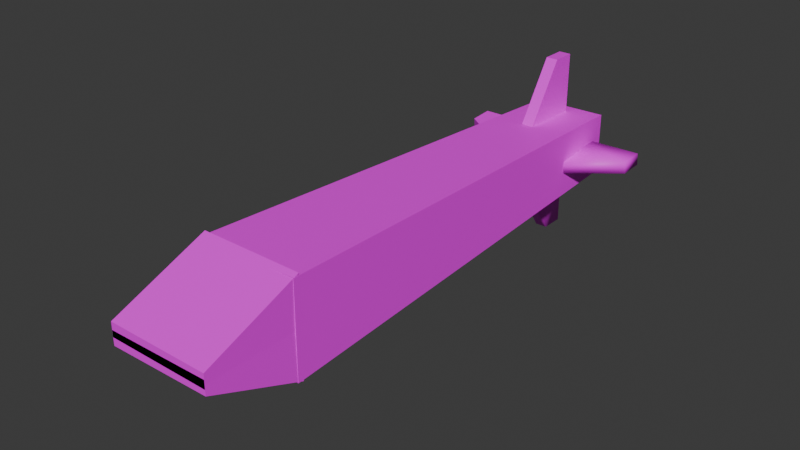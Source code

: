 # Source: Cube_d7.blend  (saved by Blender 4.2.66; exported with 4.5.12 LTS)
import bpy
from mathutils import Matrix  # noqa: F401  (used for matrix-valued properties, if any)

bpy.ops.wm.read_factory_settings(use_empty=True)
scene = bpy.context.scene
scene.name = 'Scene'

# ---- collections
col_collection = bpy.data.collections.new('Collection'); scene.collection.children.link(col_collection)

# ---- materials (node trees are filled in below, after node groups)
mat_missile_texture = bpy.data.materials.new('missile_texture')
mat_missile_texture.surface_render_method = 'BLENDED'
mat_missile_texture.blend_method = 'BLEND'
mat_missile_texture.use_transparency_overlap = False
mat_missile_texture.show_transparent_back = False
mat_missile_texture.diffuse_color = (1.0, 1.0, 1.0, 1.0)
mat_missile_texture.roughness = 0.5528

# ---- material node trees
mat_missile_texture.use_nodes = True; mat_missile_texture.node_tree.nodes.clear()
_N = mat_missile_texture.node_tree.nodes; _L = mat_missile_texture.node_tree.links
n0 = _N.new('ShaderNodeBsdfPrincipled'); n0.name = 'Principled BSDF'; n0.location = (10, 300)
n0.inputs[2].default_value = 0.5528
n0.inputs[27].default_value = (0.0, 0.0, 0.0, 1.0)
n0.inputs[28].default_value = 1.0
n1 = _N.new('ShaderNodeOutputMaterial'); n1.name = 'Material Output'; n1.location = (300, 300)
n2 = _N.new('ShaderNodeNormalMap'); n2.name = 'Normal Map'; n2.location = (-300, -300)
n2.label = 'Normal/Map'
n2.inputs[0].default_value = 0.0
n3 = _N.new('ShaderNodeTexImage'); n3.name = 'Image Texture'; n3.location = (-300, 600)
n4 = _N.new('ShaderNodeTexImage'); n4.name = 'Image Texture.001'; n4.location = (-300, 0)
_L.new(n0.outputs[0], n1.inputs[0])
_L.new(n2.outputs[0], n0.inputs[5])
_L.new(n3.outputs[0], n0.inputs[0])
_L.new(n4.outputs[1], n0.inputs[4])
n1.is_active_output = True

# ---- world
world_world = bpy.data.worlds.new('World'); scene.world = world_world
world_world.use_nodes = True; world_world.node_tree.nodes.clear()
_N = world_world.node_tree.nodes; _L = world_world.node_tree.links
n0 = _N.new('ShaderNodeOutputWorld'); n0.name = 'World Output'; n0.location = (300, 300)
n1 = _N.new('ShaderNodeBackground'); n1.name = 'Background'; n1.location = (10, 300)
n1.inputs[0].default_value = (0.05088, 0.05088, 0.05088, 1.0)
_L.new(n1.outputs[0], n0.inputs[0])
n0.is_active_output = True
world_world.color = (0.05088, 0.05088, 0.05088)
world_world.sun_shadow_jitter_overblur = 0.0

# ---- meshes
me_scene_009 = bpy.data.meshes.new('Scene.009')
me_scene_009.from_pydata([(-0.1628, -0.543, 0.1646), (-0.1189, 0.9018, -0.07683), (-0.1135, 0.9018, 0.1167), (-0.1628, -0.543, -0.1279), (0.1225, 0.9018, -0.07507), (0.1222, 0.9018, 0.1203), (0.1612, -0.543, -0.1279), (0.1612, -0.543, 0.1646), (-0.02317, 0.7839, 0.3139), (-0.02317, 0.8588, 0.104), (-0.02317, 0.8588, 0.3139), (-0.02317, 0.649, 0.104), (0.0156, 0.8588, 0.104), (0.0156, 0.8588, 0.3139), (0.0156, 0.649, 0.104), (0.0156, 0.7839, 0.3139), (0.01464, 0.784, -0.2741), (0.01286, 0.8589, -0.06427), (0.01442, 0.8589, -0.2741), (0.01345, 0.649, -0.06426), (-0.02591, 0.8588, -0.06455), (-0.02435, 0.8588, -0.2744), (-0.02532, 0.6489, -0.06455), (-0.02414, 0.7839, -0.2744), (-0.2984, 0.7914, -0.002984), (-0.08721, 0.8618, 0.005835), (-0.297, 0.866, 0.002939), (-0.09124, 0.6526, -0.01075), (-0.08781, 0.8587, 0.04449), (-0.2976, 0.863, 0.04159), (-0.09183, 0.6496, 0.0279), (-0.299, 0.7883, 0.03567), (0.2888, 0.7765, 0.04282), (0.08049, 0.8556, 0.04408), (0.2902, 0.8512, 0.04853), (0.07645, 0.6464, 0.02808), (0.08137, 0.8585, 0.005424), (0.2911, 0.8541, 0.009879), (0.07734, 0.6493, -0.01058), (0.2897, 0.7794, 0.004166), (0.1593, -0.8245, -0.01108), (0.1589, -0.5241, 0.03315), (0.1606, -0.5241, -0.1318), (0.1589, -0.8245, 0.03315), (-0.1648, -0.5241, 0.0298), (-0.1631, -0.5241, -0.1351), (-0.1648, -0.8245, 0.0298), (-0.1643, -0.8245, -0.01443), (-0.1643, -0.8245, 0.05361), (-0.1647, -0.5241, 0.009375), (-0.1632, -0.5241, 0.1743), (-0.1647, -0.8245, 0.009375), (0.1589, -0.5241, 0.006277), (0.1605, -0.5241, 0.1712), (0.1589, -0.8245, 0.006277), (0.1594, -0.8245, 0.05051)], [], [(0, 2, 1), (0, 1, 3), (2, 5, 4), (2, 4, 1), (5, 7, 6), (5, 6, 4), (7, 0, 3), (7, 3, 6), (3, 1, 4), (3, 4, 6), (7, 5, 2), (7, 2, 0), (8, 10, 9), (8, 9, 11), (10, 13, 12), (10, 12, 9), (13, 15, 14), (13, 14, 12), (15, 8, 11), (15, 11, 14), (11, 9, 12), (11, 12, 14), (15, 13, 10), (15, 10, 8), (16, 18, 17), (16, 17, 19), (18, 21, 20), (18, 20, 17), (21, 23, 22), (21, 22, 20), (23, 16, 19), (23, 19, 22), (19, 17, 20), (19, 20, 22), (23, 21, 18), (23, 18, 16), (24, 26, 25), (24, 25, 27), (26, 29, 28), (26, 28, 25), (29, 31, 30), (29, 30, 28), (31, 24, 27), (31, 27, 30), (27, 25, 28), (27, 28, 30), (31, 29, 26), (31, 26, 24), (32, 34, 33), (32, 33, 35), (34, 37, 36), (34, 36, 33), (37, 39, 38), (37, 38, 36), (39, 32, 35), (39, 35, 38), (35, 33, 36), (35, 36, 38), (39, 37, 34), (39, 34, 32), (40, 42, 41), (40, 41, 43), (42, 45, 44), (42, 44, 41), (45, 47, 46), (45, 46, 44), (47, 40, 43), (47, 43, 46), (43, 41, 44), (43, 44, 46), (47, 45, 42), (47, 42, 40), (48, 50, 49), (48, 49, 51), (50, 53, 52), (50, 52, 49), (53, 55, 54), (53, 54, 52), (55, 48, 51), (55, 51, 54), (51, 49, 52), (51, 52, 54), (55, 53, 50), (55, 50, 48)])
me_scene_009.polygons.foreach_set('use_smooth', [True] * 84)
_k = set([(0, 2), (0, 3), (0, 7), (1, 2), (1, 3), (1, 4), (2, 5), (3, 6), (4, 5), (4, 6), (5, 7), (6, 7), (8, 10), (8, 11), (8, 15), (9, 10), (9, 11), (9, 12), (10, 13), (11, 14), (12, 13), (12, 14), (13, 15), (14, 15), (24, 26), (24, 27), (24, 31), (25, 26), (25, 27), (25, 28), (26, 29), (27, 30), (28, 29), (28, 30), (29, 31), (30, 31), (40, 42), (40, 43), (40, 47), (41, 42), (41, 43), (41, 44), (42, 45), (43, 46), (44, 45), (44, 46), (45, 47), (46, 47), (48, 50), (48, 51), (48, 55), (49, 50), (49, 51), (49, 52), (50, 53), (51, 54), (52, 53), (52, 54), (53, 55), (54, 55)])
me_scene_009.attributes.new('sharp_edge', 'BOOLEAN', 'EDGE').data.foreach_set('value', [ (min(e.vertices), max(e.vertices)) in _k for e in me_scene_009.edges])
_uv = me_scene_009.uv_layers.new(name='UVSet0')
_uv.uv.foreach_set('vector', [0.3412, 0.761, 0.3666, -3.51e-08, 0.4684, 2.885e-05, 0.3412, 0.761, 0.4684, 2.885e-05, 0.4952, 0.761, 0.000989, 0.8839, 8.418e-10, 0.7598, 0.1028, 0.7604, 0.000989, 0.8839, 0.1028, 0.7604, 0.1028, 0.8875, 0.626, 1.724e-07, 0.6492, 0.7607, 0.4952, 0.7607, 0.626, 1.724e-07, 0.4952, 0.7607, 0.5232, -8.112e-09, 0.8033, 0.6829, 0.8033, 0.8528, 0.6492, 0.8529, 0.8033, 0.6829, 0.6492, 0.8529, 0.6492, 0.6831, 0.1706, 1.657e-08, 0.1471, 0.7598, 0.02004, 0.7597, 0.1706, 1.657e-08, 0.02004, 0.7597, 8.177e-09, 3.03e-08, 0.1706, 0.7571, 0.1917, 1.765e-08, 0.3158, 0.0001353, 0.1706, 0.7571, 0.3158, 0.0001353, 0.3412, 0.7571, 0.8743, 0.8534, 0.9137, 0.8534, 0.9137, 0.9639, 0.8743, 0.8534, 0.9137, 0.9639, 0.8033, 0.9639, 0.1232, 0.7598, 0.1437, 0.7598, 0.1437, 0.8702, 0.1232, 0.7598, 0.1437, 0.8702, 0.1232, 0.8702, 0.6492, 0.9634, 0.6492, 0.9239, 0.7597, 0.8529, 0.6492, 0.9634, 0.7597, 0.8529, 0.7597, 0.9634, 0.2981, 0.7571, 0.3184, 0.7584, 0.3184, 0.8684, 0.2981, 0.7571, 0.3184, 0.8684, 0.2981, 0.8672, 0.6261, 0.7607, 0.6261, 0.8712, 0.6057, 0.8712, 0.6261, 0.7607, 0.6057, 0.8712, 0.6057, 0.7607, 0.2778, 0.9091, 0.2778, 0.8697, 0.2982, 0.8697, 0.2778, 0.9091, 0.2982, 0.8697, 0.2982, 0.9091, 0.3807, 0.8715, 0.3412, 0.8715, 0.3412, 0.761, 0.3807, 0.8715, 0.3412, 0.761, 0.4517, 0.761, 0.1641, 0.8702, 0.1437, 0.8702, 0.1437, 0.7598, 0.1641, 0.8702, 0.1437, 0.7598, 0.1641, 0.7598, 0.6057, 0.9817, 0.5663, 0.9817, 0.4952, 0.8712, 0.6057, 0.9817, 0.4952, 0.8712, 0.6057, 0.8712, 0.2981, 0.8685, 0.2778, 0.8697, 0.2778, 0.7583, 0.2981, 0.8685, 0.2778, 0.7583, 0.2981, 0.7571, 0.4748, 0.8712, 0.4748, 0.761, 0.4952, 0.761, 0.4748, 0.8712, 0.4952, 0.761, 0.4952, 0.8712, 0.3388, 0.8676, 0.3388, 0.9071, 0.3184, 0.9071, 0.3388, 0.8676, 0.3184, 0.9071, 0.3184, 0.8676, 0.03923, 0.998, -3.985e-08, 0.998, -4.508e-08, 0.8875, 0.03923, 0.998, -4.508e-08, 0.8875, 0.1099, 0.8875, 0.4721, 0.8714, 0.4517, 0.8715, 0.4517, 0.761, 0.4721, 0.8714, 0.4517, 0.761, 0.4721, 0.761, 0.6057, 0.7607, 0.6057, 0.8002, 0.4952, 0.8712, 0.6057, 0.7607, 0.4952, 0.8712, 0.4952, 0.7607, 0.8959, 0.1713, 0.9162, 0.1725, 0.9162, 0.2741, 0.8959, 0.1713, 0.9162, 0.2741, 0.8959, 0.273, 0.1028, 0.8703, 0.1028, 0.7598, 0.1232, 0.7598, 0.1028, 0.8703, 0.1232, 0.7598, 0.1232, 0.8702, 0.7597, 0.8924, 0.7597, 0.8529, 0.7802, 0.8529, 0.7597, 0.8924, 0.7802, 0.8529, 0.7802, 0.8924, 0.3412, 0.9109, 0.3412, 0.8715, 0.4517, 0.8715, 0.3412, 0.9109, 0.4517, 0.8715, 0.4517, 0.982, 0.6261, 0.7607, 0.6465, 0.7607, 0.6465, 0.8712, 0.6261, 0.7607, 0.6465, 0.8712, 0.6261, 0.8712, 0.8902, 0.6829, 0.9295, 0.6829, 1.0, 0.7934, 0.8902, 0.6829, 1.0, 0.7934, 0.8901, 0.7934, 0.2575, 0.7578, 0.2778, 0.7571, 0.2778, 0.8752, 0.2575, 0.7578, 0.2778, 0.8752, 0.2575, 0.8758, 0.3184, 0.8676, 0.3184, 0.7571, 0.3388, 0.7571, 0.3184, 0.8676, 0.3388, 0.7571, 0.3388, 0.8676, 0.7802, 0.8924, 0.7802, 0.8529, 0.8006, 0.8529, 0.7802, 0.8924, 0.8006, 0.8529, 0.8006, 0.8924, 0.8709, 0.5002, 0.8074, 0.342, 0.8942, 0.342, 0.8709, 0.5002, 0.8942, 0.342, 0.8942, 0.5002, 0.8901, 0.6829, 0.8901, 0.8534, 0.8033, 0.8534, 0.8901, 0.6829, 0.8033, 0.8534, 0.8033, 0.6829, 0.8959, 0.1713, 0.8323, 0.3295, 0.8091, 0.3295, 0.8959, 0.1713, 0.8091, 0.3295, 0.8091, 0.1713, 0.8939, 0.6821, 0.8939, 0.5125, 0.9172, 0.5125, 0.8939, 0.6821, 0.9172, 0.5125, 0.9172, 0.6821, 0.6492, 0.5125, 0.807, 0.5125, 0.807, 0.6829, 0.6492, 0.5125, 0.807, 0.6829, 0.6492, 0.6829, 0.8091, 0.342, 0.6492, 0.3418, 0.6492, 0.1713, 0.8091, 0.342, 0.6492, 0.1713, 0.8091, 0.1715, 0.8751, 0.1582, 0.8116, -1.897e-08, 0.8984, 1.213e-05, 0.8751, 0.1582, 0.8984, 1.213e-05, 0.8984, 0.1582, 0.8939, 0.5125, 0.8939, 0.6829, 0.807, 0.6829, 0.8939, 0.5125, 0.807, 0.6829, 0.807, 0.5125, 0.2575, 0.7571, 0.1939, 0.9153, 0.1706, 0.9153, 0.2575, 0.7571, 0.1706, 0.9153, 0.1706, 0.7571, 0.8942, 0.5117, 0.8942, 0.342, 0.9175, 0.342, 0.8942, 0.5117, 0.9175, 0.342, 0.9175, 0.5116, 0.8074, 0.5125, 0.6492, 0.5124, 0.6492, 0.342, 0.8074, 0.5125, 0.6492, 0.342, 0.8074, 0.342, 0.6492, 0.0009078, 0.8116, 2.551e-09, 0.8116, 0.1704, 0.6492, 0.0009078, 0.8116, 0.1704, 0.6492, 0.1713])
me_scene_009.materials.append(mat_missile_texture)
me_scene_009.update()
me_scene_009.normals_split_custom_set([tuple(v) for v in zip(*[iter([-0.9994, 0.03228, 0.01106, -0.9994, 0.03228, 0.0111, -0.9994, 0.03228, 0.01109, -0.9994, 0.03228, 0.01106, -0.9994, 0.03228, 0.01109, -0.9994, 0.03228, 0.01106, 0.0, 1.0, 2.05e-07, 0.0, 1.0, 4.741e-07, 0.0, 1.0, 2.667e-07, 0.0, 1.0, 2.05e-07, 0.0, 1.0, 2.667e-07, 0.0, 1.0, 0.0, 0.9996, 0.02685, 0.0005329, 0.9996, 0.02686, 0.0004725, 0.9996, 0.02692, 0.0001, 0.9996, 0.02685, 0.0005329, 0.9996, 0.02692, 0.0001, 0.9996, 0.02687, 0.0003935, 0.0, -1.0, 0.0, 0.0, -1.0, 0.0, 0.0, -1.0, 0.0, 0.0, -1.0, 0.0, 0.0, -1.0, 0.0, 0.0, -1.0, 0.0, 0.003081, 0.0359, -0.9994, 0.003148, 0.03589, -0.9994, 0.003126, 0.03589, -0.9994, 0.003081, 0.0359, -0.9994, 0.003126, 0.03589, -0.9994, 0.003104, 0.0359, -0.9994, -0.006389, 0.03198, 0.9995, -0.006447, 0.03196, 0.9995, -0.006417, 0.03197, 0.9995, -0.006389, 0.03198, 0.9995, -0.006417, 0.03197, 0.9995, -0.006405, 0.03197, 0.9995, -1.0, 0.0, 0.0, -1.0, 0.0, 0.0, -1.0, 0.0, 0.0, -1.0, 0.0, 0.0, -1.0, 0.0, 0.0, -1.0, 0.0, 0.0, 0.0, 1.0, 0.0, 0.0, 1.0, 0.0, 0.0, 1.0, 0.0, 0.0, 1.0, 0.0, 0.0, 1.0, 0.0, 0.0, 1.0, 0.0, 1.0, 0.0, 0.0, 1.0, 0.0, 0.0, 1.0, 0.0, 0.0, 1.0, 0.0, 0.0, 1.0, 0.0, 0.0, 1.0, 0.0, 0.0, 0.0, -0.8411, 0.5408, 0.0, -0.8411, 0.5408, 0.0, -0.8411, 0.5408, 0.0, -0.8411, 0.5408, 0.0, -0.8411, 0.5408, 0.0, -0.8411, 0.5408, 0.0, 0.0, -1.0, 0.0, 0.0, -1.0, 0.0, 0.0, -1.0, 0.0, 0.0, -1.0, 0.0, 0.0, -1.0, 0.0, 0.0, -1.0, 0.0, 0.0, 1.0, 0.0, 0.0, 1.0, 0.0, 0.0, 1.0, 0.0, 0.0, 1.0, 0.0, 0.0, 1.0, 0.0, 0.0, 1.0, 0.6197, -0.3766, -0.6886, 0.58, 0.579, -0.573, 0.5714, 0.579, 0.5816, 0.6197, -0.3766, -0.6886, 0.5714, 0.579, 0.5816, 0.5522, -0.7297, 0.4033, 0.58, 0.579, -0.573, -0.5747, 0.5757, -0.5816, -0.5833, 0.5757, 0.573, 0.58, 0.579, -0.573, -0.5833, 0.5757, 0.573, 0.5714, 0.579, 0.5816, -0.5747, 0.5757, -0.5816, -0.6073, -0.3801, -0.6977, -0.554, -0.7328, 0.3951, -0.5747, 0.5757, -0.5816, -0.554, -0.7328, 0.3951, -0.5833, 0.5757, 0.573, -0.6073, -0.3801, -0.6977, 0.6197, -0.3766, -0.6886, 0.5522, -0.7297, 0.4033, -0.6073, -0.3801, -0.6977, 0.5522, -0.7297, 0.4033, -0.554, -0.7328, 0.3951, 0.5522, -0.7297, 0.4033, 0.5714, 0.579, 0.5816, -0.5833, 0.5757, 0.573, 0.5522, -0.7297, 0.4033, -0.5833, 0.5757, 0.573, -0.554, -0.7328, 0.3951, -0.6073, -0.3801, -0.6977, -0.5747, 0.5757, -0.5816, 0.58, 0.579, -0.573, -0.6073, -0.3801, -0.6977, 0.58, 0.579, -0.573, 0.6197, -0.3766, -0.6886, 0.01536, 0.07877, -0.9968, 0.01536, 0.07877, -0.9968, 0.01536, 0.07877, -0.9968, 0.01536, 0.07877, -0.9968, 0.01536, 0.07877, -0.9968, 0.01536, 0.07877, -0.9968, 0.01918, 0.9967, 0.07906, 0.01918, 0.9967, 0.07906, 0.01918, 0.9967, 0.07906, 0.01918, 0.9967, 0.07906, 0.01918, 0.9967, 0.07906, 0.01918, 0.9967, 0.07906, -0.01536, -0.07877, 0.9968, -0.01536, -0.07877, 0.9968, -0.01536, -0.07877, 0.9968, -0.01536, -0.07877, 0.9968, -0.01536, -0.07877, 0.9968, -0.01536, -0.07877, 0.9968, -0.5568, -0.8274, -0.07397, -0.5568, -0.8274, -0.07397, -0.5568, -0.8274, -0.07397, -0.5568, -0.8274, -0.07397, -0.5568, -0.8274, -0.07397, -0.5568, -0.8274, -0.07397, 0.9997, -0.02033, 0.0138, 0.9997, -0.02033, 0.0138, 0.9997, -0.02033, 0.0138, 0.9997, -0.02033, 0.0138, 0.9997, -0.02033, 0.0138, 0.9997, -0.02033, 0.0138, -0.9997, 0.02034, -0.0138, -0.9997, 0.02033, -0.0138, -0.9997, 0.02034, -0.0138, -0.9997, 0.02034, -0.0138, -0.9997, 0.02034, -0.0138, -0.9997, 0.02034, -0.0138, 0.6716, -0.4382, 0.5974, 0.575, 0.5197, 0.6318, -0.5791, 0.5439, 0.6073, 0.6716, -0.4382, 0.5974, -0.5791, 0.5439, 0.6073, -0.4257, -0.7626, 0.4871, 0.575, 0.5197, 0.6318, 0.6013, 0.6073, -0.5193, -0.5528, 0.6314, -0.5438, 0.575, 0.5197, 0.6318, -0.5528, 0.6314, -0.5438, -0.5791, 0.5439, 0.6073, 0.6013, 0.6073, -0.5193, 0.6995, -0.3452, -0.6257, -0.4005, -0.6787, -0.6156, 0.6013, 0.6073, -0.5193, -0.4005, -0.6787, -0.6156, -0.5528, 0.6314, -0.5438, 0.6995, -0.3452, -0.6257, 0.6716, -0.4382, 0.5974, -0.4257, -0.7626, 0.4871, 0.6995, -0.3452, -0.6257, -0.4257, -0.7626, 0.4871, -0.4005, -0.6787, -0.6156, -0.4257, -0.7626, 0.4871, -0.5791, 0.5439, 0.6073, -0.5528, 0.6314, -0.5438, -0.4257, -0.7626, 0.4871, -0.5528, 0.6314, -0.5438, -0.4005, -0.6787, -0.6156, 0.6995, -0.3452, -0.6257, 0.6013, 0.6073, -0.5193, 0.575, 0.5197, 0.6318, 0.6995, -0.3452, -0.6257, 0.575, 0.5197, 0.6318, 0.6716, -0.4382, 0.5974, 0.9999, 2.16e-08, 0.01035, 0.9999, 0.0, 0.01035, 0.9999, 2.755e-09, 0.01035, 0.9999, 2.16e-08, 0.01035, 0.9999, 2.755e-09, 0.01035, 0.9999, 2.961e-08, 0.01035, 0.0, 1.0, 2.861e-07, 0.0, 1.0, -3.489e-07, 0.0, 1.0, -7.674e-08, 0.0, 1.0, 2.861e-07, 0.0, 1.0, -7.674e-08, 0.0, 1.0, 5.582e-07, -0.9999, 1.179e-07, -0.01035, -0.9999, 0.0, -0.01035, -0.9999, 4.193e-08, -0.01035, -0.9999, 1.179e-07, -0.01035, -0.9999, 4.193e-08, -0.01035, -0.9999, 1.312e-07, -0.01035, 0.0, -1.0, 4.709e-08, 0.0, -1.0, 5.448e-07, 0.0, -1.0, 4.977e-07, 0.0, -1.0, 4.709e-08, 0.0, -1.0, 4.977e-07, 0.0, -1.0, 0.0, -0.01035, -2.687e-07, 0.9999, -0.01035, -2.48e-07, 0.9999, -0.01035, -2.707e-07, 0.9999, -0.01035, -2.687e-07, 0.9999, -0.01035, -2.707e-07, 0.9999, -0.01035, -2.914e-07, 0.9999, 0.009605, -0.3728, -0.9279, 0.009605, -0.3728, -0.9279, 0.009605, -0.3728, -0.9279, 0.009605, -0.3728, -0.9279, 0.009605, -0.3728, -0.9279, 0.009605, -0.3728, -0.9279, -1.0, 0.0, 0.009571, -1.0, 0.0, 0.009572, -1.0, 0.0, 0.009572, -1.0, 0.0, 0.009571, -1.0, 0.0, 0.009572, -1.0, 0.0, 0.009571, 0.0, 1.0, 1.439e-07, 0.0, 1.0, 4.797e-07, 0.0, 1.0, 3.358e-07, 0.0, 1.0, 1.439e-07, 0.0, 1.0, 3.358e-07, 0.0, 1.0, 0.0, 1.0, 4.246e-08, -0.009572, 1.0, 4.205e-07, -0.009572, 1.0, 2.861e-07, -0.009572, 1.0, 4.246e-08, -0.009572, 1.0, 2.861e-07, -0.009572, 1.0, 0.0, -0.009572, 0.0, -1.0, 3.775e-06, 0.0, -1.0, -3.293e-07, 0.0, -1.0, 5.902e-08, 0.0, -1.0, 3.775e-06, 0.0, -1.0, 5.902e-08, 0.0, -1.0, 4.163e-06, -0.009572, 0.0, -1.0, -0.009572, 0.0, -1.0, -0.009572, 0.0, -1.0, -0.009572, 0.0, -1.0, -0.009572, 0.0, -1.0, -0.009572, 0.0, -1.0, 0.008882, -0.3728, 0.9279, 0.008882, -0.3728, 0.9279, 0.008882, -0.3728, 0.9279, 0.008882, -0.3728, 0.9279, 0.008882, -0.3728, 0.9279, 0.008882, -0.3728, 0.9279])] * 3)])

# ---- objects
ob_missile = bpy.data.objects.new('Missile', me_scene_009)

# ---- transforms, parenting, visibility, modifiers, constraints
ob_missile.location = (0.0, 0.0, 0.0)
ob_missile.color = (0.8, 0.8, 0.8, 1.0)

# ---- collection membership
col_collection.objects.link(ob_missile)

# ---- scene / render settings (as saved in the file)
scene.frame_start = 1; scene.frame_end = 250; scene.frame_set(1)
scene.render.engine = 'BLENDER_EEVEE_NEXT'
scene.render.fps = 25
bpy.context.view_layer.update()

# ---- added for rendering (the .blend has no active camera and no usable light): camera, sun
cam_auto = bpy.data.cameras.new('AutoCamera')
cam_auto.lens = 50.0
cam_auto.sensor_width = 36.0
cam_auto.clip_end = 1000.0
ob_auto_camera = bpy.data.objects.new('AutoCamera', cam_auto)
scene.collection.objects.link(ob_auto_camera)
ob_auto_camera.location = (1.76957, -2.0896, 1.43856)
ob_auto_camera.rotation_euler = (1.09748, -7.21219e-08, 0.694738)
scene.camera = ob_auto_camera
light_auto_sun = bpy.data.lights.new('AutoSun', 'SUN')
light_auto_sun.energy = 3.0
light_auto_sun.angle = 0.0523599
ob_auto_sun = bpy.data.objects.new('AutoSun', light_auto_sun)
scene.collection.objects.link(ob_auto_sun)
ob_auto_sun.rotation_euler = (0.872665, 0.174533, 0.523599)
bpy.context.view_layer.update()
